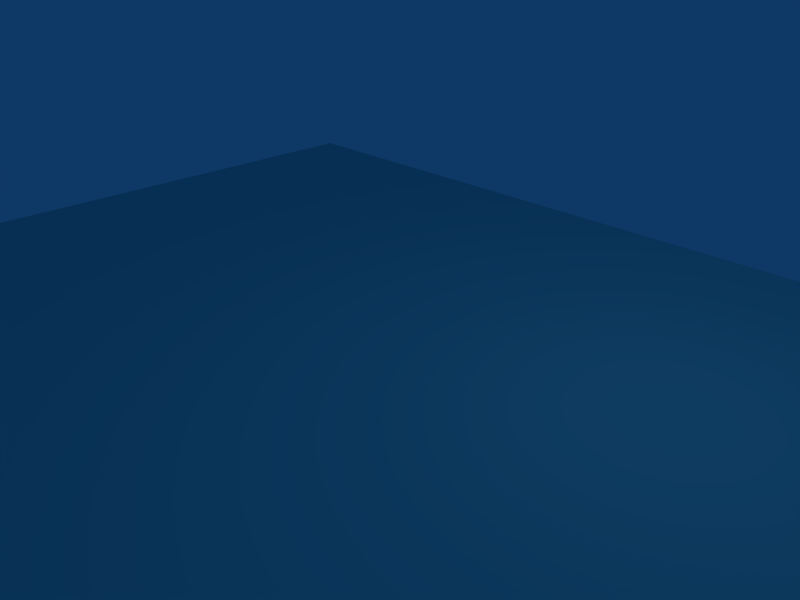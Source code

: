 # Source: grundfl_che.blend  (saved by Blender 2.49.2; exported with 4.5.12 LTS)
import bpy
from mathutils import Matrix  # noqa: F401  (used for matrix-valued properties, if any)

bpy.ops.wm.read_factory_settings(use_empty=True)
scene = bpy.context.scene
scene.name = 'Scene'

# ---- collections
col_collection_1 = bpy.data.collections.new('Collection 1'); scene.collection.children.link(col_collection_1)

# ---- materials (node trees are filled in below, after node groups)
mat_material_001 = bpy.data.materials.new('Material.001')
mat_material_001.alpha_threshold = 0.0
mat_material_001.diffuse_color = (0.4321, 0.8, 0.8, 1.0)
mat_material_001.roughness = 0.5
mat_material_001.line_color = (0.0, 0.0, 0.0, 1.0)

# ---- material node trees

# ---- world
world_world = bpy.data.worlds.new('World'); scene.world = world_world
world_world.color = (0.05656, 0.2208, 0.4)
world_world.use_sun_shadow = False
world_world.sun_shadow_jitter_overblur = 0.0
world_world.cycles.sampling_method = 'MANUAL'
world_world.cycles.sample_map_resolution = 256

# ---- cameras
cam_camera = bpy.data.cameras.new('Camera')
cam_camera.passepartout_alpha = 0.2
cam_camera.clip_end = 100.0
cam_camera.lens = 35.0
cam_camera.ortho_scale = 7.314
cam_camera.show_passepartout = False
cam_camera.show_safe_areas = True
cam_camera.dof.focus_distance = 0.0
cam_camera.dof.aperture_fstop = 128.0

# ---- lights
light_spot = bpy.data.lights.new('Spot', 'POINT')
light_spot.transmission_factor = 0.0
light_spot.cutoff_distance = 30.0
light_spot.energy = 100.0
light_spot.shadow_buffer_clip_start = 1.001
light_spot.shadow_soft_size = 1.0
light_spot.shadow_maximum_resolution = 0.006
light_spot.use_absolute_resolution = True
light_spot.cycles.use_multiple_importance_sampling = False

# ---- meshes
me_plane = bpy.data.meshes.new('Plane')
me_plane.from_pydata([(1.0, 1.0, 0.0), (1.0, -1.0, 0.0), (-1.0, -1.0, 0.0), (-1.0, 1.0, 0.0)], [], [(0, 3, 2, 1)])
_uv = me_plane.uv_layers.new(name='UVTex')
_uv.uv.foreach_set('vector', [0.0, 0.0, 1.0, 0.0, 1.0, 1.0, 0.0, 1.0])
me_plane.materials.append(mat_material_001)
me_plane.use_remesh_preserve_volume = False
me_plane.use_remesh_preserve_attributes = False
me_plane.use_mirror_vertex_groups = False
me_plane.update()

# ---- objects
ob_plane = bpy.data.objects.new('Plane', me_plane)
ob_lamp = bpy.data.objects.new('Lamp', light_spot)
ob_camera = bpy.data.objects.new('Camera', cam_camera)

# ---- transforms, parenting, visibility, modifiers, constraints
ob_plane.location = (0.0, 0.0, 0.0)
ob_plane.scale = (8.318, 5.811, 5.811)
ob_plane.lock_rotations_4d = False
ob_plane.empty_display_type = 'ARROWS'
ob_plane.lineart.crease_threshold = 0.0
ob_lamp.location = (4.076, 1.005, 5.904)
ob_lamp.rotation_euler = (0.6503, 0.05522, 1.866)
ob_lamp.lock_rotations_4d = False
ob_lamp.empty_display_type = 'ARROWS'
ob_lamp.color = (0.0, 0.0, 0.0, 0.0)
ob_lamp.lineart.crease_threshold = 0.0
ob_camera.location = (7.481, -6.508, 5.344)
ob_camera.rotation_euler = (1.109, 0.01082, 0.8149)
ob_camera.lock_rotations_4d = False
ob_camera.empty_display_type = 'ARROWS'
ob_camera.color = (0.0, 0.0, 0.0, 0.0)
ob_camera.display_type = 'WIRE'
ob_camera.lineart.crease_threshold = 0.0

# ---- collection membership
col_collection_1.objects.link(ob_plane)
col_collection_1.objects.link(ob_lamp)
col_collection_1.objects.link(ob_camera)

# ---- scene / render settings (as saved in the file)
scene.camera = ob_camera
scene.frame_start = 1; scene.frame_end = 250; scene.frame_set(1)
scene.render.engine = 'BLENDER_EEVEE_NEXT'
scene.render.image_settings.file_format = 'JPEG'
scene.render.image_settings.color_mode = 'RGB'
scene.render.image_settings.compression = 90
scene.render.resolution_x = 800
scene.render.resolution_y = 600
scene.render.pixel_aspect_x = 100.0
scene.render.pixel_aspect_y = 100.0
scene.render.fps = 25
scene.render.dither_intensity = 0.0
scene.render.use_compositing = False
scene.render.use_sequencer = False
scene.render.bake_margin = 2
scene.render.bake_bias = 0.0
scene.render.use_stamp_time = False
scene.render.use_stamp_date = False
scene.render.use_stamp_frame = False
scene.render.use_stamp_camera = False
scene.render.use_stamp_scene = False
scene.render.use_stamp_filename = False
scene.render.use_stamp_render_time = False
scene.render.stamp_font_size = 0
scene.cycles.use_denoising = False
scene.cycles.samples = 10
scene.cycles.sampling_pattern = 'TABULATED_SOBOL'
scene.cycles.light_sampling_threshold = 0.0
scene.cycles.use_adaptive_sampling = False
scene.cycles.use_light_tree = False
scene.cycles.blur_glossy = 0.0
scene.cycles.volume_bounces = 1
scene.cycles.pixel_filter_type = 'GAUSSIAN'
scene.cycles.sample_clamp_indirect = 0.0
scene.view_settings.view_transform = 'Raw'
bpy.context.view_layer.update()
